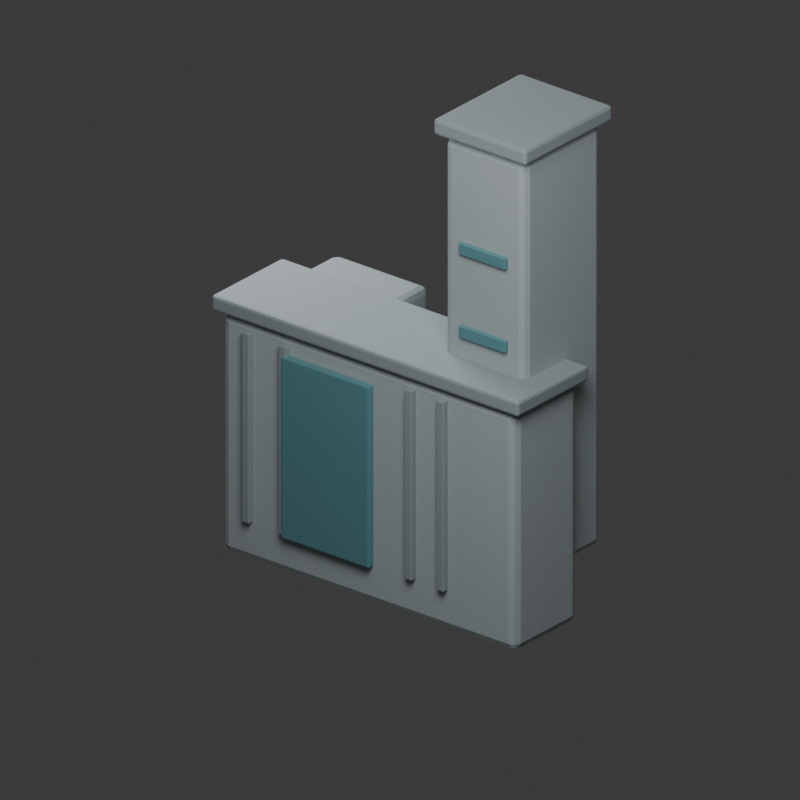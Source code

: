 # Source: medical-college.blend  (saved by Blender 5.2.44; exported with 4.5.12 LTS)
import bpy
from mathutils import Matrix  # noqa: F401  (used for matrix-valued properties, if any)

bpy.ops.wm.read_factory_settings(use_empty=True)
scene = bpy.context.scene
scene.name = 'Scene'

# ---- collections
col_collection = bpy.data.collections.new('Collection'); scene.collection.children.link(col_collection)
col_building_source = bpy.data.collections.new('BUILDING_SOURCE'); scene.collection.children.link(col_building_source)
col_facade_details = bpy.data.collections.new('FACADE_DETAILS'); scene.collection.children.link(col_facade_details)
col_camera_and_lights = bpy.data.collections.new('CAMERA_AND_LIGHTS'); scene.collection.children.link(col_camera_and_lights)

# ---- materials (node trees are filled in below, after node groups)
mat_medical_college_body = bpy.data.materials.new('medical-college_body')
mat_medical_college_body.diffuse_color = (0.4, 0.46, 0.47, 1.0)
mat_medical_college_roof = bpy.data.materials.new('medical-college_roof')
mat_medical_college_roof.diffuse_color = (0.28, 0.33, 0.35, 1.0)
mat_medical_college_glass = bpy.data.materials.new('medical-college_glass')
mat_medical_college_glass.diffuse_color = (0.12, 0.3, 0.33, 1.0)

# ---- material node trees
mat_medical_college_body.use_nodes = True; mat_medical_college_body.node_tree.nodes.clear()
_N = mat_medical_college_body.node_tree.nodes; _L = mat_medical_college_body.node_tree.links
n0 = _N.new('ShaderNodeBsdfPrincipled'); n0.name = 'Principled BSDF'; n0.location = (-200, 100)
n0.inputs[0].default_value = (0.4, 0.46, 0.47, 1.0)
n0.inputs[2].default_value = 0.82
n0.inputs[10].default_value = 0.005
n1 = _N.new('ShaderNodeOutputMaterial'); n1.name = 'Material Output'; n1.location = (200, 100)
_L.new(n0.outputs[0], n1.inputs[0])
n1.is_active_output = True
mat_medical_college_roof.use_nodes = True; mat_medical_college_roof.node_tree.nodes.clear()
_N = mat_medical_college_roof.node_tree.nodes; _L = mat_medical_college_roof.node_tree.links
n0 = _N.new('ShaderNodeBsdfPrincipled'); n0.name = 'Principled BSDF'; n0.location = (-200, 100)
n0.inputs[0].default_value = (0.28, 0.33, 0.35, 1.0)
n0.inputs[2].default_value = 0.82
n0.inputs[10].default_value = 0.005
n1 = _N.new('ShaderNodeOutputMaterial'); n1.name = 'Material Output'; n1.location = (200, 100)
_L.new(n0.outputs[0], n1.inputs[0])
n1.is_active_output = True
mat_medical_college_glass.use_nodes = True; mat_medical_college_glass.node_tree.nodes.clear()
_N = mat_medical_college_glass.node_tree.nodes; _L = mat_medical_college_glass.node_tree.links
n0 = _N.new('ShaderNodeBsdfPrincipled'); n0.name = 'Principled BSDF'; n0.location = (-200, 100)
n0.inputs[0].default_value = (0.12, 0.3, 0.33, 1.0)
n0.inputs[1].default_value = 0.04
n0.inputs[2].default_value = 0.3
n0.inputs[10].default_value = 0.005
n1 = _N.new('ShaderNodeOutputMaterial'); n1.name = 'Material Output'; n1.location = (200, 100)
_L.new(n0.outputs[0], n1.inputs[0])
n1.is_active_output = True

# ---- world
world_world = bpy.data.worlds.new('World'); scene.world = world_world
world_world.use_nodes = True; world_world.node_tree.nodes.clear()
_N = world_world.node_tree.nodes; _L = world_world.node_tree.links
n0 = _N.new('ShaderNodeOutputWorld'); n0.name = 'World Output'; n0.location = (200, 100)
n1 = _N.new('ShaderNodeBackground'); n1.name = 'Background'; n1.location = (-200, 100)
n1.inputs[0].default_value = (0.05088, 0.05088, 0.05088, 1.0)
_L.new(n1.outputs[0], n0.inputs[0])
n0.is_active_output = True
world_world.color = (0.02, 0.03, 0.04)
world_world.sun_shadow_jitter_overblur = 0.0

# ---- cameras
cam_camera_002 = bpy.data.cameras.new('Camera.002')
cam_camera_002.type = 'ORTHO'
cam_camera_002.ortho_scale = 7.4

# ---- lights
light_area_002 = bpy.data.lights.new('Area.002', 'AREA')
light_area_002.energy = 850.0
light_area_002.size = 5.0
light_area_002.size_y = 1.0
light_area_003 = bpy.data.lights.new('Area.003', 'AREA')
light_area_003.energy = 420.0
light_area_003.size = 4.0
light_area_003.size_y = 1.0

# ---- meshes
me_cube_011 = bpy.data.meshes.new('Cube.011')
me_cube_011.from_pydata([(-1.75, -0.46, -1.225), (-1.75, -0.46, 1.225), (-1.75, 0.46, -1.225), (-1.75, 0.46, 1.225), (1.75, -0.46, -1.225), (1.75, -0.46, 1.225), (1.75, 0.46, -1.225), (1.75, 0.46, 1.225)], [], [(0, 1, 3, 2), (2, 3, 7, 6), (6, 7, 5, 4), (4, 5, 1, 0), (2, 6, 4, 0), (7, 3, 1, 5)])
_uv = me_cube_011.uv_layers.new(name='UVMap')
_uv.uv.foreach_set('vector', [0.375, 0.0, 0.625, 0.0, 0.625, 0.25, 0.375, 0.25, 0.375, 0.25, 0.625, 0.25, 0.625, 0.5, 0.375, 0.5, 0.375, 0.5, 0.625, 0.5, 0.625, 0.75, 0.375, 0.75, 0.375, 0.75, 0.625, 0.75, 0.625, 1.0, 0.375, 1.0, 0.125, 0.5, 0.375, 0.5, 0.375, 0.75, 0.125, 0.75, 0.625, 0.5, 0.875, 0.5, 0.875, 0.75, 0.625, 0.75])
me_cube_011.materials.append(mat_medical_college_body)
me_cube_011.update()
me_cube_012 = bpy.data.meshes.new('Cube.012')
me_cube_012.from_pydata([(-0.56, -0.4, -1.225), (-0.56, -0.4, 1.225), (-0.56, 0.4, -1.225), (-0.56, 0.4, 1.225), (0.56, -0.4, -1.225), (0.56, -0.4, 1.225), (0.56, 0.4, -1.225), (0.56, 0.4, 1.225)], [], [(0, 1, 3, 2), (2, 3, 7, 6), (6, 7, 5, 4), (4, 5, 1, 0), (2, 6, 4, 0), (7, 3, 1, 5)])
_uv = me_cube_012.uv_layers.new(name='UVMap')
_uv.uv.foreach_set('vector', [0.375, 0.0, 0.625, 0.0, 0.625, 0.25, 0.375, 0.25, 0.375, 0.25, 0.625, 0.25, 0.625, 0.5, 0.375, 0.5, 0.375, 0.5, 0.625, 0.5, 0.625, 0.75, 0.375, 0.75, 0.375, 0.75, 0.625, 0.75, 0.625, 1.0, 0.375, 1.0, 0.125, 0.5, 0.375, 0.5, 0.375, 0.75, 0.125, 0.75, 0.625, 0.5, 0.875, 0.5, 0.875, 0.75, 0.625, 0.75])
me_cube_012.materials.append(mat_medical_college_roof)
me_cube_012.update()
me_cube_013 = bpy.data.meshes.new('Cube.013')
me_cube_013.from_pydata([(-0.48, -0.56, -2.15), (-0.48, -0.56, 2.15), (-0.48, 0.56, -2.15), (-0.48, 0.56, 2.15), (0.48, -0.56, -2.15), (0.48, -0.56, 2.15), (0.48, 0.56, -2.15), (0.48, 0.56, 2.15)], [], [(0, 1, 3, 2), (2, 3, 7, 6), (6, 7, 5, 4), (4, 5, 1, 0), (2, 6, 4, 0), (7, 3, 1, 5)])
_uv = me_cube_013.uv_layers.new(name='UVMap')
_uv.uv.foreach_set('vector', [0.375, 0.0, 0.625, 0.0, 0.625, 0.25, 0.375, 0.25, 0.375, 0.25, 0.625, 0.25, 0.625, 0.5, 0.375, 0.5, 0.375, 0.5, 0.625, 0.5, 0.625, 0.75, 0.375, 0.75, 0.375, 0.75, 0.625, 0.75, 0.625, 1.0, 0.375, 1.0, 0.125, 0.5, 0.375, 0.5, 0.375, 0.75, 0.125, 0.75, 0.625, 0.5, 0.875, 0.5, 0.875, 0.75, 0.625, 0.75])
me_cube_013.materials.append(mat_medical_college_body)
me_cube_013.update()
me_cube_014 = bpy.data.meshes.new('Cube.014')
me_cube_014.from_pydata([(-1.83, -0.52, -0.08), (-1.83, -0.52, 0.08), (-1.83, 0.52, -0.08), (-1.83, 0.52, 0.08), (1.83, -0.52, -0.08), (1.83, -0.52, 0.08), (1.83, 0.52, -0.08), (1.83, 0.52, 0.08)], [], [(0, 1, 3, 2), (2, 3, 7, 6), (6, 7, 5, 4), (4, 5, 1, 0), (2, 6, 4, 0), (7, 3, 1, 5)])
_uv = me_cube_014.uv_layers.new(name='UVMap')
_uv.uv.foreach_set('vector', [0.375, 0.0, 0.625, 0.0, 0.625, 0.25, 0.375, 0.25, 0.375, 0.25, 0.625, 0.25, 0.625, 0.5, 0.375, 0.5, 0.375, 0.5, 0.625, 0.5, 0.625, 0.75, 0.375, 0.75, 0.375, 0.75, 0.625, 0.75, 0.625, 1.0, 0.375, 1.0, 0.125, 0.5, 0.375, 0.5, 0.375, 0.75, 0.125, 0.75, 0.625, 0.5, 0.875, 0.5, 0.875, 0.75, 0.625, 0.75])
me_cube_014.materials.append(mat_medical_college_roof)
me_cube_014.update()
me_cube_015 = bpy.data.meshes.new('Cube.015')
me_cube_015.from_pydata([(-0.55, -0.64, -0.08), (-0.55, -0.64, 0.08), (-0.55, 0.64, -0.08), (-0.55, 0.64, 0.08), (0.55, -0.64, -0.08), (0.55, -0.64, 0.08), (0.55, 0.64, -0.08), (0.55, 0.64, 0.08)], [], [(0, 1, 3, 2), (2, 3, 7, 6), (6, 7, 5, 4), (4, 5, 1, 0), (2, 6, 4, 0), (7, 3, 1, 5)])
_uv = me_cube_015.uv_layers.new(name='UVMap')
_uv.uv.foreach_set('vector', [0.375, 0.0, 0.625, 0.0, 0.625, 0.25, 0.375, 0.25, 0.375, 0.25, 0.625, 0.25, 0.625, 0.5, 0.375, 0.5, 0.375, 0.5, 0.625, 0.5, 0.625, 0.75, 0.375, 0.75, 0.375, 0.75, 0.625, 0.75, 0.625, 1.0, 0.375, 1.0, 0.125, 0.5, 0.375, 0.5, 0.375, 0.75, 0.125, 0.75, 0.625, 0.5, 0.875, 0.5, 0.875, 0.75, 0.625, 0.75])
me_cube_015.materials.append(mat_medical_college_roof)
me_cube_015.update()
me_cube_016 = bpy.data.meshes.new('Cube.016')
me_cube_016.from_pydata([(-0.525, -0.04, -0.93), (-0.525, -0.04, 0.93), (-0.525, 0.04, -0.93), (-0.525, 0.04, 0.93), (0.525, -0.04, -0.93), (0.525, -0.04, 0.93), (0.525, 0.04, -0.93), (0.525, 0.04, 0.93)], [], [(0, 1, 3, 2), (2, 3, 7, 6), (6, 7, 5, 4), (4, 5, 1, 0), (2, 6, 4, 0), (7, 3, 1, 5)])
_uv = me_cube_016.uv_layers.new(name='UVMap')
_uv.uv.foreach_set('vector', [0.375, 0.0, 0.625, 0.0, 0.625, 0.25, 0.375, 0.25, 0.375, 0.25, 0.625, 0.25, 0.625, 0.5, 0.375, 0.5, 0.375, 0.5, 0.625, 0.5, 0.625, 0.75, 0.375, 0.75, 0.375, 0.75, 0.625, 0.75, 0.625, 1.0, 0.375, 1.0, 0.125, 0.5, 0.375, 0.5, 0.375, 0.75, 0.125, 0.75, 0.625, 0.5, 0.875, 0.5, 0.875, 0.75, 0.625, 0.75])
me_cube_016.materials.append(mat_medical_college_glass)
me_cube_016.update()
me_cube_017 = bpy.data.meshes.new('Cube.017')
me_cube_017.from_pydata([(-0.045, -0.035, -0.975), (-0.045, -0.035, 0.975), (-0.045, 0.035, -0.975), (-0.045, 0.035, 0.975), (0.045, -0.035, -0.975), (0.045, -0.035, 0.975), (0.045, 0.035, -0.975), (0.045, 0.035, 0.975)], [], [(0, 1, 3, 2), (2, 3, 7, 6), (6, 7, 5, 4), (4, 5, 1, 0), (2, 6, 4, 0), (7, 3, 1, 5)])
_uv = me_cube_017.uv_layers.new(name='UVMap')
_uv.uv.foreach_set('vector', [0.375, 0.0, 0.625, 0.0, 0.625, 0.25, 0.375, 0.25, 0.375, 0.25, 0.625, 0.25, 0.625, 0.5, 0.375, 0.5, 0.375, 0.5, 0.625, 0.5, 0.625, 0.75, 0.375, 0.75, 0.375, 0.75, 0.625, 0.75, 0.625, 1.0, 0.375, 1.0, 0.125, 0.5, 0.375, 0.5, 0.375, 0.75, 0.125, 0.75, 0.625, 0.5, 0.875, 0.5, 0.875, 0.75, 0.625, 0.75])
me_cube_017.materials.append(mat_medical_college_roof)
me_cube_017.update()
me_cube_018 = bpy.data.meshes.new('Cube.018')
me_cube_018.from_pydata([(-0.045, -0.035, -0.975), (-0.045, -0.035, 0.975), (-0.045, 0.035, -0.975), (-0.045, 0.035, 0.975), (0.045, -0.035, -0.975), (0.045, -0.035, 0.975), (0.045, 0.035, -0.975), (0.045, 0.035, 0.975)], [], [(0, 1, 3, 2), (2, 3, 7, 6), (6, 7, 5, 4), (4, 5, 1, 0), (2, 6, 4, 0), (7, 3, 1, 5)])
_uv = me_cube_018.uv_layers.new(name='UVMap')
_uv.uv.foreach_set('vector', [0.375, 0.0, 0.625, 0.0, 0.625, 0.25, 0.375, 0.25, 0.375, 0.25, 0.625, 0.25, 0.625, 0.5, 0.375, 0.5, 0.375, 0.5, 0.625, 0.5, 0.625, 0.75, 0.375, 0.75, 0.375, 0.75, 0.625, 0.75, 0.625, 1.0, 0.375, 1.0, 0.125, 0.5, 0.375, 0.5, 0.375, 0.75, 0.125, 0.75, 0.625, 0.5, 0.875, 0.5, 0.875, 0.75, 0.625, 0.75])
me_cube_018.materials.append(mat_medical_college_roof)
me_cube_018.update()
me_cube_019 = bpy.data.meshes.new('Cube.019')
me_cube_019.from_pydata([(-0.045, -0.035, -0.975), (-0.045, -0.035, 0.975), (-0.045, 0.035, -0.975), (-0.045, 0.035, 0.975), (0.045, -0.035, -0.975), (0.045, -0.035, 0.975), (0.045, 0.035, -0.975), (0.045, 0.035, 0.975)], [], [(0, 1, 3, 2), (2, 3, 7, 6), (6, 7, 5, 4), (4, 5, 1, 0), (2, 6, 4, 0), (7, 3, 1, 5)])
_uv = me_cube_019.uv_layers.new(name='UVMap')
_uv.uv.foreach_set('vector', [0.375, 0.0, 0.625, 0.0, 0.625, 0.25, 0.375, 0.25, 0.375, 0.25, 0.625, 0.25, 0.625, 0.5, 0.375, 0.5, 0.375, 0.5, 0.625, 0.5, 0.625, 0.75, 0.375, 0.75, 0.375, 0.75, 0.625, 0.75, 0.625, 1.0, 0.375, 1.0, 0.125, 0.5, 0.375, 0.5, 0.375, 0.75, 0.125, 0.75, 0.625, 0.5, 0.875, 0.5, 0.875, 0.75, 0.625, 0.75])
me_cube_019.materials.append(mat_medical_college_roof)
me_cube_019.update()
me_cube_020 = bpy.data.meshes.new('Cube.020')
me_cube_020.from_pydata([(-0.045, -0.035, -0.975), (-0.045, -0.035, 0.975), (-0.045, 0.035, -0.975), (-0.045, 0.035, 0.975), (0.045, -0.035, -0.975), (0.045, -0.035, 0.975), (0.045, 0.035, -0.975), (0.045, 0.035, 0.975)], [], [(0, 1, 3, 2), (2, 3, 7, 6), (6, 7, 5, 4), (4, 5, 1, 0), (2, 6, 4, 0), (7, 3, 1, 5)])
_uv = me_cube_020.uv_layers.new(name='UVMap')
_uv.uv.foreach_set('vector', [0.375, 0.0, 0.625, 0.0, 0.625, 0.25, 0.375, 0.25, 0.375, 0.25, 0.625, 0.25, 0.625, 0.5, 0.375, 0.5, 0.375, 0.5, 0.625, 0.5, 0.625, 0.75, 0.375, 0.75, 0.375, 0.75, 0.625, 0.75, 0.625, 1.0, 0.375, 1.0, 0.125, 0.5, 0.375, 0.5, 0.375, 0.75, 0.125, 0.75, 0.625, 0.5, 0.875, 0.5, 0.875, 0.75, 0.625, 0.75])
me_cube_020.materials.append(mat_medical_college_roof)
me_cube_020.update()
me_cube_021 = bpy.data.meshes.new('Cube.021')
me_cube_021.from_pydata([(-0.28, -0.03, -0.06), (-0.28, -0.03, 0.06), (-0.28, 0.03, -0.06), (-0.28, 0.03, 0.06), (0.28, -0.03, -0.06), (0.28, -0.03, 0.06), (0.28, 0.03, -0.06), (0.28, 0.03, 0.06)], [], [(0, 1, 3, 2), (2, 3, 7, 6), (6, 7, 5, 4), (4, 5, 1, 0), (2, 6, 4, 0), (7, 3, 1, 5)])
_uv = me_cube_021.uv_layers.new(name='UVMap')
_uv.uv.foreach_set('vector', [0.375, 0.0, 0.625, 0.0, 0.625, 0.25, 0.375, 0.25, 0.375, 0.25, 0.625, 0.25, 0.625, 0.5, 0.375, 0.5, 0.375, 0.5, 0.625, 0.5, 0.625, 0.75, 0.375, 0.75, 0.375, 0.75, 0.625, 0.75, 0.625, 1.0, 0.375, 1.0, 0.125, 0.5, 0.375, 0.5, 0.375, 0.75, 0.125, 0.75, 0.625, 0.5, 0.875, 0.5, 0.875, 0.75, 0.625, 0.75])
me_cube_021.materials.append(mat_medical_college_glass)
me_cube_021.update()
me_cube_022 = bpy.data.meshes.new('Cube.022')
me_cube_022.from_pydata([(-0.28, -0.03, -0.06), (-0.28, -0.03, 0.06), (-0.28, 0.03, -0.06), (-0.28, 0.03, 0.06), (0.28, -0.03, -0.06), (0.28, -0.03, 0.06), (0.28, 0.03, -0.06), (0.28, 0.03, 0.06)], [], [(0, 1, 3, 2), (2, 3, 7, 6), (6, 7, 5, 4), (4, 5, 1, 0), (2, 6, 4, 0), (7, 3, 1, 5)])
_uv = me_cube_022.uv_layers.new(name='UVMap')
_uv.uv.foreach_set('vector', [0.375, 0.0, 0.625, 0.0, 0.625, 0.25, 0.375, 0.25, 0.375, 0.25, 0.625, 0.25, 0.625, 0.5, 0.375, 0.5, 0.375, 0.5, 0.625, 0.5, 0.625, 0.75, 0.375, 0.75, 0.375, 0.75, 0.625, 0.75, 0.625, 1.0, 0.375, 1.0, 0.125, 0.5, 0.375, 0.5, 0.375, 0.75, 0.125, 0.75, 0.625, 0.5, 0.875, 0.5, 0.875, 0.75, 0.625, 0.75])
me_cube_022.materials.append(mat_medical_college_glass)
me_cube_022.update()
me_cube_023 = bpy.data.meshes.new('Cube.023')
me_cube_023.from_pydata([(-0.28, -0.03, -0.06), (-0.28, -0.03, 0.06), (-0.28, 0.03, -0.06), (-0.28, 0.03, 0.06), (0.28, -0.03, -0.06), (0.28, -0.03, 0.06), (0.28, 0.03, -0.06), (0.28, 0.03, 0.06)], [], [(0, 1, 3, 2), (2, 3, 7, 6), (6, 7, 5, 4), (4, 5, 1, 0), (2, 6, 4, 0), (7, 3, 1, 5)])
_uv = me_cube_023.uv_layers.new(name='UVMap')
_uv.uv.foreach_set('vector', [0.375, 0.0, 0.625, 0.0, 0.625, 0.25, 0.375, 0.25, 0.375, 0.25, 0.625, 0.25, 0.625, 0.5, 0.375, 0.5, 0.375, 0.5, 0.625, 0.5, 0.625, 0.75, 0.375, 0.75, 0.375, 0.75, 0.625, 0.75, 0.625, 1.0, 0.375, 1.0, 0.125, 0.5, 0.375, 0.5, 0.375, 0.75, 0.125, 0.75, 0.625, 0.5, 0.875, 0.5, 0.875, 0.75, 0.625, 0.75])
me_cube_023.materials.append(mat_medical_college_glass)
me_cube_023.update()
me_cube_024 = bpy.data.meshes.new('Cube.024')
me_cube_024.from_pydata([(-0.28, -0.03, -0.06), (-0.28, -0.03, 0.06), (-0.28, 0.03, -0.06), (-0.28, 0.03, 0.06), (0.28, -0.03, -0.06), (0.28, -0.03, 0.06), (0.28, 0.03, -0.06), (0.28, 0.03, 0.06)], [], [(0, 1, 3, 2), (2, 3, 7, 6), (6, 7, 5, 4), (4, 5, 1, 0), (2, 6, 4, 0), (7, 3, 1, 5)])
_uv = me_cube_024.uv_layers.new(name='UVMap')
_uv.uv.foreach_set('vector', [0.375, 0.0, 0.625, 0.0, 0.625, 0.25, 0.375, 0.25, 0.375, 0.25, 0.625, 0.25, 0.625, 0.5, 0.375, 0.5, 0.375, 0.5, 0.625, 0.5, 0.625, 0.75, 0.375, 0.75, 0.375, 0.75, 0.625, 0.75, 0.625, 1.0, 0.375, 1.0, 0.125, 0.5, 0.375, 0.5, 0.375, 0.75, 0.125, 0.75, 0.625, 0.5, 0.875, 0.5, 0.875, 0.75, 0.625, 0.75])
me_cube_024.materials.append(mat_medical_college_glass)
me_cube_024.update()

# ---- objects
ob_long_wing = bpy.data.objects.new('LONG_WING', me_cube_011)
ob_rear_wing = bpy.data.objects.new('REAR_WING', me_cube_012)
ob_tall_tower = bpy.data.objects.new('TALL_TOWER', me_cube_013)
ob_roof_band = bpy.data.objects.new('ROOF_BAND', me_cube_014)
ob_tower_cap = bpy.data.objects.new('TOWER_CAP', me_cube_015)
ob_glass_lobby = bpy.data.objects.new('GLASS_LOBBY', me_cube_016)
ob_facade_fin_1 = bpy.data.objects.new('FACADE_FIN_1', me_cube_017)
ob_facade_fin_2 = bpy.data.objects.new('FACADE_FIN_2', me_cube_018)
ob_facade_fin_3 = bpy.data.objects.new('FACADE_FIN_3', me_cube_019)
ob_facade_fin_4 = bpy.data.objects.new('FACADE_FIN_4', me_cube_020)
ob_tower_window_band_1 = bpy.data.objects.new('TOWER_WINDOW_BAND_1', me_cube_021)
ob_tower_window_band_2 = bpy.data.objects.new('TOWER_WINDOW_BAND_2', me_cube_022)
ob_tower_window_band_3 = bpy.data.objects.new('TOWER_WINDOW_BAND_3', me_cube_023)
ob_tower_window_band_4 = bpy.data.objects.new('TOWER_WINDOW_BAND_4', me_cube_024)
ob_key_softbox = bpy.data.objects.new('KEY_SOFTBOX', light_area_002)
ob_fill_softbox = bpy.data.objects.new('FILL_SOFTBOX', light_area_003)
ob_medical_college_ortho_camera = bpy.data.objects.new('MEDICAL-COLLEGE_ORTHO_CAMERA', cam_camera_002)

# ---- transforms, parenting, visibility, modifiers, constraints
ob_long_wing.location = (0.0, 0.0, 1.16)
_m = ob_long_wing.modifiers.new('soft_ink_edges', 'BEVEL')
_m.width = 0.08
_m.width_pct = 0.08
_m.segments = 2
ob_rear_wing.location = (-1.18, 0.8, 1.16)
_m = ob_rear_wing.modifiers.new('soft_ink_edges', 'BEVEL')
_m.width = 0.07
_m.width_pct = 0.07
_m.segments = 2
ob_tall_tower.location = (1.1, 0.45, 2.62)
_m = ob_tall_tower.modifiers.new('soft_ink_edges', 'BEVEL')
_m.width = 0.075
_m.width_pct = 0.075
_m.segments = 2
ob_roof_band.location = (0.0, 0.0, 2.48)
_m = ob_roof_band.modifiers.new('soft_ink_edges', 'BEVEL')
_m.width = 0.03
_m.width_pct = 0.03
_m.segments = 2
ob_tower_cap.location = (1.1, 0.45, 4.88)
_m = ob_tower_cap.modifiers.new('soft_ink_edges', 'BEVEL')
_m.width = 0.03
_m.width_pct = 0.03
_m.segments = 2
ob_glass_lobby.location = (-0.46, -0.5, 1.26)
_m = ob_glass_lobby.modifiers.new('soft_ink_edges', 'BEVEL')
_m.width = 0.015
_m.width_pct = 0.015
_m.segments = 2
ob_facade_fin_1.location = (-1.42, -0.49, 1.32)
_m = ob_facade_fin_1.modifiers.new('soft_ink_edges', 'BEVEL')
_m.width = 0.012
_m.width_pct = 0.012
_m.segments = 2
ob_facade_fin_2.location = (-0.98, -0.49, 1.32)
_m = ob_facade_fin_2.modifiers.new('soft_ink_edges', 'BEVEL')
_m.width = 0.012
_m.width_pct = 0.012
_m.segments = 2
ob_facade_fin_3.location = (0.52, -0.49, 1.32)
_m = ob_facade_fin_3.modifiers.new('soft_ink_edges', 'BEVEL')
_m.width = 0.012
_m.width_pct = 0.012
_m.segments = 2
ob_facade_fin_4.location = (0.9, -0.49, 1.32)
_m = ob_facade_fin_4.modifiers.new('soft_ink_edges', 'BEVEL')
_m.width = 0.012
_m.width_pct = 0.012
_m.segments = 2
ob_tower_window_band_1.location = (1.1, -0.125, 1.15)
_m = ob_tower_window_band_1.modifiers.new('soft_ink_edges', 'BEVEL')
_m.width = 0.01
_m.width_pct = 0.01
_m.segments = 2
ob_tower_window_band_2.location = (1.1, -0.125, 2.0)
_m = ob_tower_window_band_2.modifiers.new('soft_ink_edges', 'BEVEL')
_m.width = 0.01
_m.width_pct = 0.01
_m.segments = 2
ob_tower_window_band_3.location = (1.1, -0.125, 2.85)
_m = ob_tower_window_band_3.modifiers.new('soft_ink_edges', 'BEVEL')
_m.width = 0.01
_m.width_pct = 0.01
_m.segments = 2
ob_tower_window_band_4.location = (1.1, -0.125, 3.7)
_m = ob_tower_window_band_4.modifiers.new('soft_ink_edges', 'BEVEL')
_m.width = 0.01
_m.width_pct = 0.01
_m.segments = 2
ob_key_softbox.location = (5.0, -6.0, 10.0)
ob_key_softbox.rotation_euler = (0.7431, -2.611e-08, 0.6947)
ob_fill_softbox.location = (-5.0, 2.0, 6.0)
ob_fill_softbox.rotation_euler = (0.8428, -6.181e-08, -1.951)
ob_medical_college_ortho_camera.location = (8.8, -10.8, 8.5)
ob_medical_college_ortho_camera.rotation_euler = (1.125, 2.782e-08, 0.6837)

# ---- collection membership
col_building_source.objects.link(ob_long_wing)
col_building_source.objects.link(ob_rear_wing)
col_building_source.objects.link(ob_tall_tower)
col_building_source.objects.link(ob_roof_band)
col_building_source.objects.link(ob_tower_cap)
col_facade_details.objects.link(ob_glass_lobby)
col_facade_details.objects.link(ob_facade_fin_1)
col_facade_details.objects.link(ob_facade_fin_2)
col_facade_details.objects.link(ob_facade_fin_3)
col_facade_details.objects.link(ob_facade_fin_4)
col_facade_details.objects.link(ob_tower_window_band_1)
col_facade_details.objects.link(ob_tower_window_band_2)
col_facade_details.objects.link(ob_tower_window_band_3)
col_facade_details.objects.link(ob_tower_window_band_4)
col_camera_and_lights.objects.link(ob_key_softbox)
col_camera_and_lights.objects.link(ob_fill_softbox)
col_camera_and_lights.objects.link(ob_medical_college_ortho_camera)

# ---- scene / render settings (as saved in the file)
scene.camera = ob_medical_college_ortho_camera
scene.frame_start = 1; scene.frame_end = 250; scene.frame_set(1)
scene.render.engine = 'BLENDER_EEVEE_NEXT'
scene.render.resolution_x = 640
scene.render.resolution_y = 640
scene.render.film_transparent = True
scene.render.bake_bias = 0.0
scene.render.bake_samples = 0
scene.render.line_thickness = 0.7
scene.render.compositor_device = 'GPU'
scene.eevee.use_volume_custom_range = False
scene.eevee.fast_gi_thickness_near = 0.1
scene.eevee.fast_gi_thickness_far = 0.0
scene.eevee.ray_tracing_options.screen_trace_thickness = 0.1
bpy.context.view_layer.update()
